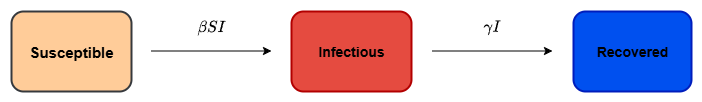

The diagram above was exported from draw.io. Its source (the exported page's mxGraphModel, read from the mxfile embedded in the PNG):
<mxGraphModel dx="1213" dy="730" grid="1" gridSize="10" guides="1" tooltips="1" connect="1" arrows="1" fold="1" page="1" pageScale="1" pageWidth="850" pageHeight="1100" math="1" shadow="0">
  <root>
    <mxCell id="0" />
    <mxCell id="1" parent="0" />
    <mxCell id="r43U8z1P-nCa31MELR_8-1" value="&lt;b&gt;&lt;font style=&quot;font-size: 15px;&quot;&gt;Susceptible&lt;/font&gt;&lt;/b&gt;" style="rounded=1;whiteSpace=wrap;html=1;fillColor=light-dark(#FFCC99,#115E0C);strokeColor=light-dark(#36393D,#FFFFFF);strokeWidth=2;" parent="1" vertex="1">
      <mxGeometry x="80" y="280" width="120" height="80" as="geometry" />
    </mxCell>
    <mxCell id="r43U8z1P-nCa31MELR_8-2" value="" style="endArrow=classic;html=1;rounded=0;exitX=1;exitY=0.5;exitDx=0;exitDy=0;" parent="1" edge="1">
      <mxGeometry width="50" height="50" relative="1" as="geometry">
        <mxPoint x="220" y="319.5" as="sourcePoint" />
        <mxPoint x="340" y="319.5" as="targetPoint" />
      </mxGeometry>
    </mxCell>
    <mxCell id="r43U8z1P-nCa31MELR_8-3" value="&lt;b&gt;&lt;font style=&quot;font-size: 14px; color: rgb(0, 0, 0);&quot;&gt;Infectious&lt;/font&gt;&lt;/b&gt;" style="rounded=1;whiteSpace=wrap;html=1;fillColor=light-dark(#E54B40,#FF6450);fontColor=#ffffff;strokeColor=light-dark(#B20000,#FFFFFF);strokeWidth=2;" parent="1" vertex="1">
      <mxGeometry x="360" y="280" width="120" height="80" as="geometry" />
    </mxCell>
    <mxCell id="r43U8z1P-nCa31MELR_8-4" value="&lt;font style=&quot;color: rgb(0, 0, 0); font-size: 14px;&quot;&gt;&lt;b style=&quot;&quot;&gt;Recovered&lt;/b&gt;&lt;/font&gt;" style="rounded=1;whiteSpace=wrap;html=1;fillColor=light-dark(#0050EF,#4DB0FF);fontColor=#ffffff;strokeColor=light-dark(#001DBC,#FFFFFF);strokeWidth=2;" parent="1" vertex="1">
      <mxGeometry x="642" y="280" width="118" height="80" as="geometry" />
    </mxCell>
    <mxCell id="r43U8z1P-nCa31MELR_8-5" value="" style="endArrow=classic;html=1;rounded=0;exitX=1;exitY=0.5;exitDx=0;exitDy=0;" parent="1" edge="1">
      <mxGeometry width="50" height="50" relative="1" as="geometry">
        <mxPoint x="501" y="319.5" as="sourcePoint" />
        <mxPoint x="621" y="319.5" as="targetPoint" />
      </mxGeometry>
    </mxCell>
    <mxCell id="r43U8z1P-nCa31MELR_8-6" value="&lt;div&gt;&lt;div&gt;&lt;div&gt;&lt;font style=&quot;font-size: 14px;&quot;&gt;\(\beta S I\)&lt;/font&gt;&lt;/div&gt;&lt;/div&gt;&lt;/div&gt;" style="text;strokeColor=none;align=center;fillColor=none;html=1;verticalAlign=middle;whiteSpace=wrap;rounded=0;" parent="1" vertex="1">
      <mxGeometry x="250" y="280" width="60" height="30" as="geometry" />
    </mxCell>
    <mxCell id="r43U8z1P-nCa31MELR_8-7" value="&lt;div&gt;&lt;div&gt;&lt;div&gt;&lt;font style=&quot;font-size: 14px;&quot;&gt;\(\gamma I\)&lt;/font&gt;&lt;/div&gt;&lt;/div&gt;&lt;/div&gt;" style="text;strokeColor=none;align=center;fillColor=none;html=1;verticalAlign=middle;whiteSpace=wrap;rounded=0;" parent="1" vertex="1">
      <mxGeometry x="531" y="280" width="60" height="30" as="geometry" />
    </mxCell>
  </root>
</mxGraphModel>